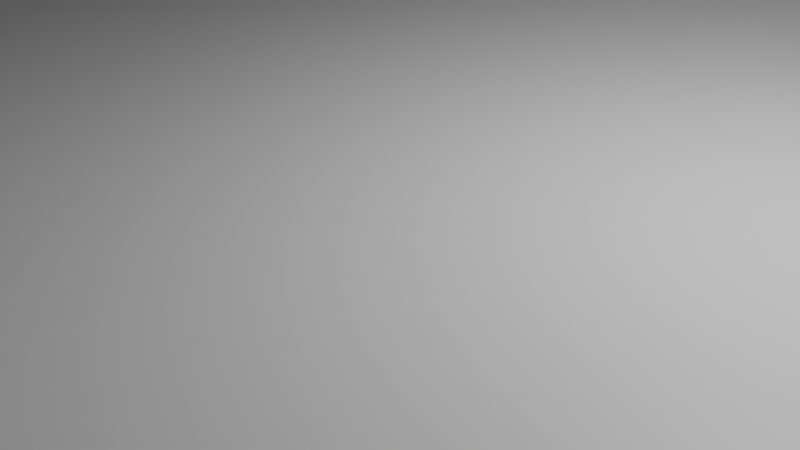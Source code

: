 # Source: 2.blend  (saved by Blender 5.2.44; exported with 4.5.12 LTS)
import bpy
from mathutils import Matrix  # noqa: F401  (used for matrix-valued properties, if any)

bpy.ops.wm.read_factory_settings(use_empty=True)
scene = bpy.context.scene
scene.name = 'Scene'

# ---- collections
col_collection = bpy.data.collections.new('Collection'); scene.collection.children.link(col_collection)

# ---- materials (node trees are filled in below, after node groups)
mat_material_001 = bpy.data.materials.new('Material.001')
mat_material_001.alpha_threshold = 0.0
mat_material_001.use_backface_culling_lightprobe_volume = False
mat_material_001.roughness = 0.5
mat_material_001.line_color = (0.0, 0.0, 0.0, 1.0)

# ---- material node trees
mat_material_001.use_nodes = True; mat_material_001.node_tree.nodes.clear()
_N = mat_material_001.node_tree.nodes; _L = mat_material_001.node_tree.links
n0 = _N.new('ShaderNodeOutputMaterial'); n0.name = 'Material Output'; n0.location = (200, 100)
n1 = _N.new('ShaderNodeBsdfPrincipled'); n1.name = 'Principled BSDF'; n1.location = (-200, 100)
n1.inputs[10].default_value = 0.005
_L.new(n1.outputs[0], n0.inputs[0])
n0.is_active_output = True

# ---- world
world_world = bpy.data.worlds.new('World'); scene.world = world_world
world_world.use_nodes = True; world_world.node_tree.nodes.clear()
_N = world_world.node_tree.nodes; _L = world_world.node_tree.links
n0 = _N.new('ShaderNodeOutputWorld'); n0.name = 'World Output'; n0.location = (200, 100)
n1 = _N.new('ShaderNodeBackground'); n1.name = 'Background'; n1.location = (-200, 100)
n1.inputs[0].default_value = (0.05088, 0.05088, 0.05088, 1.0)
_L.new(n1.outputs[0], n0.inputs[0])
n0.is_active_output = True
world_world.color = (0.05088, 0.05088, 0.05088)
world_world.sun_shadow_jitter_overblur = 0.0

# ---- cameras
cam_camera = bpy.data.cameras.new('Camera')
cam_camera.clip_end = 100.0
cam_camera.ortho_scale = 7.314

# ---- lights
light_light = bpy.data.lights.new('Light', 'POINT')
light_light.energy = 1000.0
light_light.shadow_soft_size = 0.1

# ---- meshes
me_002 = bpy.data.meshes.new('Куб.002')
me_002.from_pydata([(-1.0, -1.0, -1.0), (-1.0, -1.0, 1.0), (-1.0, 1.0, -1.0), (-1.0, 1.0, 1.0), (1.0, -1.0, -1.0), (1.0, -1.0, 1.0), (1.0, 1.0, -1.0), (1.0, 1.0, 1.0)], [], [(0, 1, 3, 2), (2, 3, 7, 6), (6, 7, 5, 4), (4, 5, 1, 0), (2, 6, 4, 0), (7, 3, 1, 5)])
_uv = me_002.uv_layers.new(name='UVКарта')
_uv.uv.foreach_set('vector', [0.375, 0.0, 0.625, 0.0, 0.625, 0.25, 0.375, 0.25, 0.375, 0.25, 0.625, 0.25, 0.625, 0.5, 0.375, 0.5, 0.375, 0.5, 0.625, 0.5, 0.625, 0.75, 0.375, 0.75, 0.375, 0.75, 0.625, 0.75, 0.625, 1.0, 0.375, 1.0, 0.125, 0.5, 0.375, 0.5, 0.375, 0.75, 0.125, 0.75, 0.625, 0.5, 0.875, 0.5, 0.875, 0.75, 0.625, 0.75])
me_002.update()
me_006 = bpy.data.meshes.new('Куб.006')
me_006.from_pydata([(-1.0, -1.0, -1.0), (-1.0, -1.0, 5.0), (-1.0, 1.0, -1.0), (-1.0, 1.0, 5.0), (1.0, -1.0, -1.0), (1.0, -1.0, 1.0), (1.0, 1.0, -1.0), (1.0, 1.0, 1.0), (0.0, 1.0, -1.0), (0.0, 1.0, 1.0), (0.0, -1.0, -1.0), (0.0, -1.0, 1.0)], [], [(0, 1, 3, 2), (8, 9, 7, 6), (6, 7, 5, 4), (10, 11, 1, 0), (8, 6, 4, 10), (9, 3, 1, 11), (7, 9, 11, 5), (2, 8, 10, 0), (4, 5, 11, 10), (2, 3, 9, 8)])
_uv = me_006.uv_layers.new(name='UVКарта')
_uv.uv.foreach_set('vector', [0.375, 0.0, 0.625, 0.0, 0.625, 0.25, 0.375, 0.25, 0.375, 0.375, 0.625, 0.375, 0.625, 0.5, 0.375, 0.5, 0.375, 0.5, 0.625, 0.5, 0.625, 0.75, 0.375, 0.75, 0.375, 0.875, 0.625, 0.875, 0.625, 1.0, 0.375, 1.0, 0.25, 0.5, 0.375, 0.5, 0.375, 0.75, 0.25, 0.75, 0.75, 0.5, 0.875, 0.5, 0.875, 0.75, 0.75, 0.75, 0.625, 0.5, 0.75, 0.5, 0.75, 0.75, 0.625, 0.75, 0.125, 0.5, 0.25, 0.5, 0.25, 0.75, 0.125, 0.75, 0.375, 0.75, 0.625, 0.75, 0.625, 0.875, 0.375, 0.875, 0.375, 0.25, 0.625, 0.25, 0.625, 0.375, 0.375, 0.375])
me_006.update()
me_008 = bpy.data.meshes.new('Куб.008')
me_008.from_pydata([(-1.0, -1.0, -1.0), (-1.0, -1.0, 1.0), (-1.0, 1.0, -1.0), (-1.0, 1.0, 1.0), (1.0, -1.0, -1.0), (1.0, -1.0, 1.0), (1.0, 1.0, -1.0), (1.0, 1.0, 1.0)], [], [(0, 1, 3, 2), (2, 3, 7, 6), (6, 7, 5, 4), (4, 5, 1, 0), (2, 6, 4, 0), (7, 3, 1, 5)])
_uv = me_008.uv_layers.new(name='UVКарта')
_uv.uv.foreach_set('vector', [0.375, 0.0, 0.625, 0.0, 0.625, 0.25, 0.375, 0.25, 0.375, 0.25, 0.625, 0.25, 0.625, 0.5, 0.375, 0.5, 0.375, 0.5, 0.625, 0.5, 0.625, 0.75, 0.375, 0.75, 0.375, 0.75, 0.625, 0.75, 0.625, 1.0, 0.375, 1.0, 0.125, 0.5, 0.375, 0.5, 0.375, 0.75, 0.125, 0.75, 0.625, 0.5, 0.875, 0.5, 0.875, 0.75, 0.625, 0.75])
me_008.update()
me_009 = bpy.data.meshes.new('Куб.009')
me_009.from_pydata([(-1.0, -1.0, -1.0), (-1.0, -1.0, 5.0), (-1.0, 1.0, -1.0), (-1.0, 1.0, 5.0), (1.0, -1.0, -1.0), (1.0, -1.0, 1.0), (1.0, 1.0, -1.0), (1.0, 1.0, 1.0), (0.0, 1.0, -1.0), (0.0, 1.0, 1.0), (0.0, -1.0, -1.0), (0.0, -1.0, 1.0)], [], [(0, 1, 3, 2), (8, 9, 7, 6), (6, 7, 5, 4), (10, 11, 1, 0), (8, 6, 4, 10), (9, 3, 1, 11), (7, 9, 11, 5), (2, 8, 10, 0), (4, 5, 11, 10), (2, 3, 9, 8)])
_uv = me_009.uv_layers.new(name='UVКарта')
_uv.uv.foreach_set('vector', [0.375, 0.0, 0.625, 0.0, 0.625, 0.25, 0.375, 0.25, 0.375, 0.375, 0.625, 0.375, 0.625, 0.5, 0.375, 0.5, 0.375, 0.5, 0.625, 0.5, 0.625, 0.75, 0.375, 0.75, 0.375, 0.875, 0.625, 0.875, 0.625, 1.0, 0.375, 1.0, 0.25, 0.5, 0.375, 0.5, 0.375, 0.75, 0.25, 0.75, 0.75, 0.5, 0.875, 0.5, 0.875, 0.75, 0.75, 0.75, 0.625, 0.5, 0.75, 0.5, 0.75, 0.75, 0.625, 0.75, 0.125, 0.5, 0.25, 0.5, 0.25, 0.75, 0.125, 0.75, 0.375, 0.75, 0.625, 0.75, 0.625, 0.875, 0.375, 0.875, 0.375, 0.25, 0.625, 0.25, 0.625, 0.375, 0.375, 0.375])
me_009.update()
me_011 = bpy.data.meshes.new('Куб.011')
me_011.from_pydata([(-1.0, -1.0, -1.0), (-1.0, -1.0, 8.6), (-1.0, 1.0, -1.0), (-1.0, 1.0, 8.6), (1.0, -1.0, -1.0), (1.0, -1.0, 8.6), (1.0, 1.0, -1.0), (1.0, 1.0, 8.6)], [], [(0, 1, 3, 2), (2, 3, 7, 6), (6, 7, 5, 4), (4, 5, 1, 0), (2, 6, 4, 0), (7, 3, 1, 5)])
_uv = me_011.uv_layers.new(name='UVКарта')
_uv.uv.foreach_set('vector', [0.375, 0.0, 0.625, 0.0, 0.625, 0.25, 0.375, 0.25, 0.375, 0.25, 0.625, 0.25, 0.625, 0.5, 0.375, 0.5, 0.375, 0.5, 0.625, 0.5, 0.625, 0.75, 0.375, 0.75, 0.375, 0.75, 0.625, 0.75, 0.625, 1.0, 0.375, 1.0, 0.125, 0.5, 0.375, 0.5, 0.375, 0.75, 0.125, 0.75, 0.625, 0.5, 0.875, 0.5, 0.875, 0.75, 0.625, 0.75])
me_011.update()
me_012 = bpy.data.meshes.new('Куб.012')
me_012.from_pydata([(-1.0, -1.0, -1.0), (-1.0, -1.0, 8.6), (-1.0, 1.0, -1.0), (-1.0, 1.0, 8.6), (1.0, -1.0, -1.0), (1.0, -1.0, 8.6), (1.0, 1.0, -1.0), (1.0, 1.0, 8.6)], [], [(0, 1, 3, 2), (2, 3, 7, 6), (6, 7, 5, 4), (4, 5, 1, 0), (2, 6, 4, 0), (7, 3, 1, 5)])
_uv = me_012.uv_layers.new(name='UVКарта')
_uv.uv.foreach_set('vector', [0.375, 0.0, 0.625, 0.0, 0.625, 0.25, 0.375, 0.25, 0.375, 0.25, 0.625, 0.25, 0.625, 0.5, 0.375, 0.5, 0.375, 0.5, 0.625, 0.5, 0.625, 0.75, 0.375, 0.75, 0.375, 0.75, 0.625, 0.75, 0.625, 1.0, 0.375, 1.0, 0.125, 0.5, 0.375, 0.5, 0.375, 0.75, 0.125, 0.75, 0.625, 0.5, 0.875, 0.5, 0.875, 0.75, 0.625, 0.75])
me_012.update()
me_cube_001 = bpy.data.meshes.new('Cube.001')
me_cube_001.from_pydata([(34.02, 6.989, 0.9872), (34.02, 6.989, -0.05465), (34.02, -6.989, 0.9872), (34.02, -6.989, -0.05465), (-30.0, 13.13, 1.0), (-34.0, 13.13, 1.0), (-30.0, -13.13, 1.0), (-34.0, -13.13, 1.0), (21.04, 13.13, -1.0), (21.04, -13.13, 1.0), (21.04, -13.13, -1.0), (21.04, 13.13, 1.0), (-4.481, 13.13, -3.0), (-4.481, -13.13, 1.0), (-4.481, -13.13, -3.0), (-4.481, 13.13, 1.0)], [], [(15, 4, 6, 13), (14, 13, 6, 7), (7, 6, 4, 5), (8, 1, 3, 10), (1, 0, 2, 3), (8, 11, 0, 1), (12, 15, 11, 8), (12, 8, 10, 14), (3, 2, 9, 10), (0, 11, 9, 2), (5, 12, 14, 7), (5, 4, 15, 12), (10, 9, 13, 14), (11, 15, 13, 9)])
_uv = me_cube_001.uv_layers.new(name='UVMap')
_uv.uv.foreach_set('vector', [0.7687, 0.5, 0.875, 0.5, 0.875, 0.75, 0.7687, 0.75, 0.375, 0.8937, 0.625, 0.8937, 0.625, 1.0, 0.375, 1.0, 0.375, 0.0, 0.625, 0.0, 0.625, 0.25, 0.375, 0.25, 0.3377, 0.5, 0.375, 0.5, 0.375, 0.75, 0.3377, 0.75, 0.375, 0.5, 0.625, 0.5, 0.625, 0.75, 0.375, 0.75, 0.375, 0.4627, 0.625, 0.4627, 0.625, 0.5, 0.375, 0.5, 0.375, 0.3563, 0.625, 0.3563, 0.625, 0.4627, 0.375, 0.4627, 0.2313, 0.5, 0.3377, 0.5, 0.3377, 0.75, 0.2313, 0.75, 0.375, 0.75, 0.625, 0.75, 0.625, 0.7873, 0.375, 0.7873, 0.625, 0.5, 0.6623, 0.5, 0.6623, 0.75, 0.625, 0.75, 0.125, 0.5, 0.2313, 0.5, 0.2313, 0.75, 0.125, 0.75, 0.375, 0.25, 0.625, 0.25, 0.625, 0.3563, 0.375, 0.3563, 0.375, 0.7873, 0.625, 0.7873, 0.625, 0.8937, 0.375, 0.8937, 0.6623, 0.5, 0.7687, 0.5, 0.7687, 0.75, 0.6623, 0.75])
me_cube_001.materials.append(mat_material_001)
me_cube_001.use_mirror_vertex_groups = False
me_cube_001.update()
me_013 = bpy.data.meshes.new('Куб.013')
me_013.from_pydata([(-1.0, -1.0, -1.0), (-1.0, -1.0, 8.6), (-1.0, 1.0, -1.0), (-1.0, 1.0, 8.6), (1.0, -1.0, -1.0), (1.0, -1.0, 8.6), (1.0, 1.0, -1.0), (1.0, 1.0, 8.6)], [], [(0, 1, 3, 2), (2, 3, 7, 6), (6, 7, 5, 4), (4, 5, 1, 0), (2, 6, 4, 0), (7, 3, 1, 5)])
_uv = me_013.uv_layers.new(name='UVКарта')
_uv.uv.foreach_set('vector', [0.375, 0.0, 0.625, 0.0, 0.625, 0.25, 0.375, 0.25, 0.375, 0.25, 0.625, 0.25, 0.625, 0.5, 0.375, 0.5, 0.375, 0.5, 0.625, 0.5, 0.625, 0.75, 0.375, 0.75, 0.375, 0.75, 0.625, 0.75, 0.625, 1.0, 0.375, 1.0, 0.125, 0.5, 0.375, 0.5, 0.375, 0.75, 0.125, 0.75, 0.625, 0.5, 0.875, 0.5, 0.875, 0.75, 0.625, 0.75])
me_013.update()
me_015 = bpy.data.meshes.new('Куб.015')
me_015.from_pydata([(-1.0, -1.0, -1.0), (-1.0, -1.0, 1.0), (-1.0, 1.0, 1.0), (-1.0, 1.0, 1.0), (1.0, -1.0, -1.0), (1.0, -1.0, 1.0), (1.0, 1.0, 1.0), (1.0, 1.0, 1.0)], [], [(0, 1, 3, 2), (2, 3, 7, 6), (6, 7, 5, 4), (4, 5, 1, 0), (2, 6, 4, 0), (7, 3, 1, 5)])
_uv = me_015.uv_layers.new(name='UVКарта')
_uv.uv.foreach_set('vector', [0.375, 0.0, 0.625, 0.0, 0.625, 0.25, 0.375, 0.25, 0.375, 0.25, 0.625, 0.25, 0.625, 0.5, 0.375, 0.5, 0.375, 0.5, 0.625, 0.5, 0.625, 0.75, 0.375, 0.75, 0.375, 0.75, 0.625, 0.75, 0.625, 1.0, 0.375, 1.0, 0.125, 0.5, 0.375, 0.5, 0.375, 0.75, 0.125, 0.75, 0.625, 0.5, 0.875, 0.5, 0.875, 0.75, 0.625, 0.75])
me_015.update()
me_020 = bpy.data.meshes.new('Куб.020')
me_020.from_pydata([(-1.0, -1.0, -1.0), (-1.0, -1.0, 1.0), (-1.0, 1.0, 1.0), (-1.0, 1.0, 1.0), (1.0, -1.0, -1.0), (1.0, -1.0, 1.0), (1.0, 1.0, 1.0), (1.0, 1.0, 1.0)], [], [(0, 1, 3, 2), (2, 3, 7, 6), (6, 7, 5, 4), (4, 5, 1, 0), (2, 6, 4, 0), (7, 3, 1, 5)])
_uv = me_020.uv_layers.new(name='UVКарта')
_uv.uv.foreach_set('vector', [0.375, 0.0, 0.625, 0.0, 0.625, 0.25, 0.375, 0.25, 0.375, 0.25, 0.625, 0.25, 0.625, 0.5, 0.375, 0.5, 0.375, 0.5, 0.625, 0.5, 0.625, 0.75, 0.375, 0.75, 0.375, 0.75, 0.625, 0.75, 0.625, 1.0, 0.375, 1.0, 0.125, 0.5, 0.375, 0.5, 0.375, 0.75, 0.125, 0.75, 0.625, 0.5, 0.875, 0.5, 0.875, 0.75, 0.625, 0.75])
me_020.update()
me_021 = bpy.data.meshes.new('Куб.021')
me_021.from_pydata([(-1.0, -1.0, -1.0), (-1.0, -1.0, 1.0), (-1.0, 1.0, 1.0), (-1.0, 1.0, 1.0), (1.0, -1.0, -1.0), (1.0, -1.0, 1.0), (1.0, 1.0, 1.0), (1.0, 1.0, 1.0)], [], [(0, 1, 3, 2), (2, 3, 7, 6), (6, 7, 5, 4), (4, 5, 1, 0), (2, 6, 4, 0), (7, 3, 1, 5)])
_uv = me_021.uv_layers.new(name='UVКарта')
_uv.uv.foreach_set('vector', [0.375, 0.0, 0.625, 0.0, 0.625, 0.25, 0.375, 0.25, 0.375, 0.25, 0.625, 0.25, 0.625, 0.5, 0.375, 0.5, 0.375, 0.5, 0.625, 0.5, 0.625, 0.75, 0.375, 0.75, 0.375, 0.75, 0.625, 0.75, 0.625, 1.0, 0.375, 1.0, 0.125, 0.5, 0.375, 0.5, 0.375, 0.75, 0.125, 0.75, 0.625, 0.5, 0.875, 0.5, 0.875, 0.75, 0.625, 0.75])
_ca = me_021.color_attributes.new('Color', 'FLOAT_COLOR', 'POINT')
_ca.data.foreach_set('color', [1.0, 1.0, 1.0, 1.0, 1.0, 1.0, 1.0, 1.0, 1.0, 1.0, 1.0, 1.0, 1.0, 1.0, 1.0, 1.0, 1.0, 1.0, 1.0, 1.0, 1.0, 1.0, 1.0, 1.0, 1.0, 1.0, 1.0, 1.0, 1.0, 1.0, 1.0, 1.0])
me_021.update()
me_022 = bpy.data.meshes.new('Куб.022')
me_022.from_pydata([(-1.0, -1.0, -1.0), (-1.0, -1.0, 1.0), (-1.0, 1.0, 1.0), (-1.0, 1.0, 1.0), (1.0, -1.0, -1.0), (1.0, -1.0, 1.0), (1.0, 1.0, 1.0), (1.0, 1.0, 1.0)], [], [(0, 1, 3, 2), (2, 3, 7, 6), (6, 7, 5, 4), (4, 5, 1, 0), (2, 6, 4, 0), (7, 3, 1, 5)])
_uv = me_022.uv_layers.new(name='UVКарта')
_uv.uv.foreach_set('vector', [0.375, 0.0, 0.625, 0.0, 0.625, 0.25, 0.375, 0.25, 0.375, 0.25, 0.625, 0.25, 0.625, 0.5, 0.375, 0.5, 0.375, 0.5, 0.625, 0.5, 0.625, 0.75, 0.375, 0.75, 0.375, 0.75, 0.625, 0.75, 0.625, 1.0, 0.375, 1.0, 0.125, 0.5, 0.375, 0.5, 0.375, 0.75, 0.125, 0.75, 0.625, 0.5, 0.875, 0.5, 0.875, 0.75, 0.625, 0.75])
me_022.update()
me_023 = bpy.data.meshes.new('Куб.023')
me_023.from_pydata([(-1.0, -1.0, -1.0), (-1.0, -1.0, 1.0), (-1.0, 1.0, 1.0), (-1.0, 1.0, 1.0), (1.0, -1.0, -1.0), (1.0, -1.0, 1.0), (1.0, 1.0, 1.0), (1.0, 1.0, 1.0)], [], [(0, 1, 3, 2), (2, 3, 7, 6), (6, 7, 5, 4), (4, 5, 1, 0), (2, 6, 4, 0), (7, 3, 1, 5)])
_uv = me_023.uv_layers.new(name='UVКарта')
_uv.uv.foreach_set('vector', [0.375, 0.0, 0.625, 0.0, 0.625, 0.25, 0.375, 0.25, 0.375, 0.25, 0.625, 0.25, 0.625, 0.5, 0.375, 0.5, 0.375, 0.5, 0.625, 0.5, 0.625, 0.75, 0.375, 0.75, 0.375, 0.75, 0.625, 0.75, 0.625, 1.0, 0.375, 1.0, 0.125, 0.5, 0.375, 0.5, 0.375, 0.75, 0.125, 0.75, 0.625, 0.5, 0.875, 0.5, 0.875, 0.75, 0.625, 0.75])
me_023.update()
me_024 = bpy.data.meshes.new('Куб.024')
me_024.from_pydata([(-1.0, -1.0, -1.0), (-1.0, -1.0, 1.0), (-1.0, 1.0, 1.0), (-1.0, 1.0, 1.0), (1.0, -1.0, -1.0), (1.0, -1.0, 1.0), (1.0, 1.0, 1.0), (1.0, 1.0, 1.0)], [], [(0, 1, 3, 2), (2, 3, 7, 6), (6, 7, 5, 4), (4, 5, 1, 0), (2, 6, 4, 0), (7, 3, 1, 5)])
_uv = me_024.uv_layers.new(name='UVКарта')
_uv.uv.foreach_set('vector', [0.375, 0.0, 0.625, 0.0, 0.625, 0.25, 0.375, 0.25, 0.375, 0.25, 0.625, 0.25, 0.625, 0.5, 0.375, 0.5, 0.375, 0.5, 0.625, 0.5, 0.625, 0.75, 0.375, 0.75, 0.375, 0.75, 0.625, 0.75, 0.625, 1.0, 0.375, 1.0, 0.125, 0.5, 0.375, 0.5, 0.375, 0.75, 0.125, 0.75, 0.625, 0.5, 0.875, 0.5, 0.875, 0.75, 0.625, 0.75])
me_024.update()
me_025 = bpy.data.meshes.new('Куб.025')
me_025.from_pydata([(-1.0, -1.0, -1.0), (-1.0, -1.0, 1.0), (-1.0, 1.0, 1.0), (-1.0, 1.0, 1.0), (1.0, -1.0, -1.0), (1.0, -1.0, 1.0), (1.0, 1.0, 1.0), (1.0, 1.0, 1.0)], [], [(0, 1, 3, 2), (2, 3, 7, 6), (6, 7, 5, 4), (4, 5, 1, 0), (2, 6, 4, 0), (7, 3, 1, 5)])
_uv = me_025.uv_layers.new(name='UVКарта')
_uv.uv.foreach_set('vector', [0.375, 0.0, 0.625, 0.0, 0.625, 0.25, 0.375, 0.25, 0.375, 0.25, 0.625, 0.25, 0.625, 0.5, 0.375, 0.5, 0.375, 0.5, 0.625, 0.5, 0.625, 0.75, 0.375, 0.75, 0.375, 0.75, 0.625, 0.75, 0.625, 1.0, 0.375, 1.0, 0.125, 0.5, 0.375, 0.5, 0.375, 0.75, 0.125, 0.75, 0.625, 0.5, 0.875, 0.5, 0.875, 0.75, 0.625, 0.75])
me_025.update()
me_026 = bpy.data.meshes.new('Куб.026')
me_026.from_pydata([(-1.0, -1.0, -1.0), (-1.0, -1.0, 1.0), (-1.0, 1.0, 1.0), (-1.0, 1.0, 1.0), (1.0, -1.0, -1.0), (1.0, -1.0, 1.0), (1.0, 1.0, 1.0), (1.0, 1.0, 1.0)], [], [(0, 1, 3, 2), (2, 3, 7, 6), (6, 7, 5, 4), (4, 5, 1, 0), (2, 6, 4, 0), (7, 3, 1, 5)])
_uv = me_026.uv_layers.new(name='UVКарта')
_uv.uv.foreach_set('vector', [0.375, 0.0, 0.625, 0.0, 0.625, 0.25, 0.375, 0.25, 0.375, 0.25, 0.625, 0.25, 0.625, 0.5, 0.375, 0.5, 0.375, 0.5, 0.625, 0.5, 0.625, 0.75, 0.375, 0.75, 0.375, 0.75, 0.625, 0.75, 0.625, 1.0, 0.375, 1.0, 0.125, 0.5, 0.375, 0.5, 0.375, 0.75, 0.125, 0.75, 0.625, 0.5, 0.875, 0.5, 0.875, 0.75, 0.625, 0.75])
me_026.update()
me_027 = bpy.data.meshes.new('Куб.027')
me_027.from_pydata([(-1.0, -1.0, -1.0), (-1.0, -1.0, 1.0), (-1.0, 1.0, 1.0), (-1.0, 1.0, 1.0), (1.0, -1.0, -1.0), (1.0, -1.0, 1.0), (1.0, 1.0, 1.0), (1.0, 1.0, 1.0)], [], [(0, 1, 3, 2), (2, 3, 7, 6), (6, 7, 5, 4), (4, 5, 1, 0), (2, 6, 4, 0), (7, 3, 1, 5)])
_uv = me_027.uv_layers.new(name='UVКарта')
_uv.uv.foreach_set('vector', [0.375, 0.0, 0.625, 0.0, 0.625, 0.25, 0.375, 0.25, 0.375, 0.25, 0.625, 0.25, 0.625, 0.5, 0.375, 0.5, 0.375, 0.5, 0.625, 0.5, 0.625, 0.75, 0.375, 0.75, 0.375, 0.75, 0.625, 0.75, 0.625, 1.0, 0.375, 1.0, 0.125, 0.5, 0.375, 0.5, 0.375, 0.75, 0.125, 0.75, 0.625, 0.5, 0.875, 0.5, 0.875, 0.75, 0.625, 0.75])
me_027.update()
me_028 = bpy.data.meshes.new('Куб.028')
me_028.from_pydata([(-1.0, -1.0, -1.0), (-1.0, -1.0, 1.0), (-1.0, 1.0, 1.0), (-1.0, 1.0, 1.0), (1.0, -1.0, -1.0), (1.0, -1.0, 1.0), (1.0, 1.0, 1.0), (1.0, 1.0, 1.0)], [], [(0, 1, 3, 2), (2, 3, 7, 6), (6, 7, 5, 4), (4, 5, 1, 0), (2, 6, 4, 0), (7, 3, 1, 5)])
_uv = me_028.uv_layers.new(name='UVКарта')
_uv.uv.foreach_set('vector', [0.375, 0.0, 0.625, 0.0, 0.625, 0.25, 0.375, 0.25, 0.375, 0.25, 0.625, 0.25, 0.625, 0.5, 0.375, 0.5, 0.375, 0.5, 0.625, 0.5, 0.625, 0.75, 0.375, 0.75, 0.375, 0.75, 0.625, 0.75, 0.625, 1.0, 0.375, 1.0, 0.125, 0.5, 0.375, 0.5, 0.375, 0.75, 0.125, 0.75, 0.625, 0.5, 0.875, 0.5, 0.875, 0.75, 0.625, 0.75])
me_028.update()
me_029 = bpy.data.meshes.new('Куб.029')
me_029.from_pydata([(-1.0, -1.0, -1.0), (-1.0, -1.0, 1.0), (-1.0, 1.0, 1.0), (-1.0, 1.0, 1.0), (1.0, -1.0, -1.0), (1.0, -1.0, 1.0), (1.0, 1.0, 1.0), (1.0, 1.0, 1.0)], [], [(0, 1, 3, 2), (2, 3, 7, 6), (6, 7, 5, 4), (4, 5, 1, 0), (2, 6, 4, 0), (7, 3, 1, 5)])
_uv = me_029.uv_layers.new(name='UVКарта')
_uv.uv.foreach_set('vector', [0.375, 0.0, 0.625, 0.0, 0.625, 0.25, 0.375, 0.25, 0.375, 0.25, 0.625, 0.25, 0.625, 0.5, 0.375, 0.5, 0.375, 0.5, 0.625, 0.5, 0.625, 0.75, 0.375, 0.75, 0.375, 0.75, 0.625, 0.75, 0.625, 1.0, 0.375, 1.0, 0.125, 0.5, 0.375, 0.5, 0.375, 0.75, 0.125, 0.75, 0.625, 0.5, 0.875, 0.5, 0.875, 0.75, 0.625, 0.75])
me_029.update()
me_030 = bpy.data.meshes.new('Куб.030')
me_030.from_pydata([(-1.0, -1.0, -1.0), (-1.0, -1.0, 1.0), (-1.0, 1.0, 1.0), (-1.0, 1.0, 1.0), (1.0, -1.0, -1.0), (1.0, -1.0, 1.0), (1.0, 1.0, 1.0), (1.0, 1.0, 1.0)], [], [(0, 1, 3, 2), (2, 3, 7, 6), (6, 7, 5, 4), (4, 5, 1, 0), (2, 6, 4, 0), (7, 3, 1, 5)])
_uv = me_030.uv_layers.new(name='UVКарта')
_uv.uv.foreach_set('vector', [0.375, 0.0, 0.625, 0.0, 0.625, 0.25, 0.375, 0.25, 0.375, 0.25, 0.625, 0.25, 0.625, 0.5, 0.375, 0.5, 0.375, 0.5, 0.625, 0.5, 0.625, 0.75, 0.375, 0.75, 0.375, 0.75, 0.625, 0.75, 0.625, 1.0, 0.375, 1.0, 0.125, 0.5, 0.375, 0.5, 0.375, 0.75, 0.125, 0.75, 0.625, 0.5, 0.875, 0.5, 0.875, 0.75, 0.625, 0.75])
me_030.update()
me_031 = bpy.data.meshes.new('Куб.031')
me_031.from_pydata([(-1.0, -1.0, -1.0), (-1.0, -1.0, 1.0), (-1.0, 1.0, -1.0), (-1.0, 1.0, 1.0), (1.0, -1.0, -1.0), (1.0, -1.0, 1.0), (1.0, 1.0, -1.0), (1.0, 1.0, 1.0)], [], [(0, 1, 3, 2), (2, 3, 7, 6), (6, 7, 5, 4), (4, 5, 1, 0), (2, 6, 4, 0), (7, 3, 1, 5)])
_uv = me_031.uv_layers.new(name='UVКарта')
_uv.uv.foreach_set('vector', [0.375, 0.0, 0.625, 0.0, 0.625, 0.25, 0.375, 0.25, 0.375, 0.25, 0.625, 0.25, 0.625, 0.5, 0.375, 0.5, 0.375, 0.5, 0.625, 0.5, 0.625, 0.75, 0.375, 0.75, 0.375, 0.75, 0.625, 0.75, 0.625, 1.0, 0.375, 1.0, 0.125, 0.5, 0.375, 0.5, 0.375, 0.75, 0.125, 0.75, 0.625, 0.5, 0.875, 0.5, 0.875, 0.75, 0.625, 0.75])
me_031.update()

# ---- objects
ob_light = bpy.data.objects.new('Light', light_light)
ob_camera = bpy.data.objects.new('Camera', cam_camera)
ob_001 = bpy.data.objects.new('Куб.001', me_002)
ob_003 = bpy.data.objects.new('Куб.003', me_006)
ob_002 = bpy.data.objects.new('Куб.002', me_008)
ob_005 = bpy.data.objects.new('Куб.005', me_009)
ob_x = bpy.data.objects.new('Куб', me_011)
ob_004 = bpy.data.objects.new('Куб.004', me_012)
ob_cube_001 = bpy.data.objects.new('Cube.001', me_cube_001)
ob_006 = bpy.data.objects.new('Куб.006', me_013)
ob_007 = bpy.data.objects.new('Куб.007', me_015)
ob_008 = bpy.data.objects.new('Куб.008', me_020)
ob_009 = bpy.data.objects.new('Куб.009', me_021)
ob_010 = bpy.data.objects.new('Куб.010', me_022)
ob_011 = bpy.data.objects.new('Куб.011', me_023)
ob_012 = bpy.data.objects.new('Куб.012', me_024)
ob_013 = bpy.data.objects.new('Куб.013', me_025)
ob_014 = bpy.data.objects.new('Куб.014', me_026)
ob_015 = bpy.data.objects.new('Куб.015', me_027)
ob_016 = bpy.data.objects.new('Куб.016', me_028)
ob_017 = bpy.data.objects.new('Куб.017', me_029)
ob_018 = bpy.data.objects.new('Куб.018', me_030)
ob_019 = bpy.data.objects.new('Куб.019', me_031)

# ---- transforms, parenting, visibility, modifiers, constraints
ob_light.location = (4.076, 1.005, 5.904)
ob_light.rotation_euler = (0.6503, 0.05522, 1.866)
ob_light.lock_rotations_4d = False
ob_light.empty_display_type = 'ARROWS'
ob_light.color = (0.0, 0.0, 0.0, 0.0)
ob_light.lineart.crease_threshold = 0.0
ob_camera.location = (7.359, -6.926, 4.958)
ob_camera.rotation_euler = (1.109, 0.0, 0.8149)
ob_camera.lock_rotations_4d = False
ob_camera.empty_display_type = 'ARROWS'
ob_camera.color = (0.0, 0.0, 0.0, 0.0)
ob_camera.display_type = 'WIRE'
ob_camera.lineart.crease_threshold = 0.0
ob_001.location = (30.94, 0.0, 2.8)
ob_001.scale = (1.0, 1.0, 1.8)
ob_003.location = (27.44, 9.685, 2.6)
ob_003.rotation_euler = (0.0, -0.0, -0.4447)
ob_003.scale = (7.084, 0.4003, 1.6)
_m = ob_003.modifiers.new('Логический', 'BOOLEAN')
_m.object = ob_002
_m = ob_003.modifiers.new('Логический.001', 'BOOLEAN')
_m.object = ob_x
ob_002.location = (33.6, 0.0, 2.6)
ob_002.scale = (0.4, 7.0, 1.6)
ob_005.location = (27.44, -9.685, 2.6)
ob_005.rotation_euler = (0.0, -0.0, 0.4447)
ob_005.scale = (7.084, 0.4003, 1.6)
_m = ob_005.modifiers.new('Логический', 'BOOLEAN')
_m.object = ob_004
_m = ob_005.modifiers.new('Логический.001', 'BOOLEAN')
_m.object = ob_002
ob_x.location = (-4.46, 12.73, 2.0)
ob_x.scale = (25.5, 0.4, 1.0)
_m = ob_x.modifiers.new('Логический', 'BOOLEAN')
_m.object = ob_006
ob_004.location = (-4.46, -12.73, 2.0)
ob_004.scale = (25.5, 0.4, 1.0)
_m = ob_004.modifiers.new('Логический', 'BOOLEAN')
ob_cube_001.location = (0.0, 0.0, 0.0)
ob_cube_001.scale = (1.0, 1.0, 1.0)
ob_cube_001.lock_rotations_4d = False
ob_cube_001.empty_display_type = 'ARROWS'
ob_cube_001.lineart.crease_threshold = 0.0
ob_006.location = (-29.6, 0.0, 2.0)
ob_006.rotation_euler = (0.0, 0.0, 1.571)
ob_006.scale = (13.13, 0.4, 1.0)
_m = ob_006.modifiers.new('Логический', 'BOOLEAN')
_m.object = ob_004
ob_007.location = (18.0, -11.3, 9.6)
ob_007.scale = (2.0, 1.0, 1.0)
ob_008.location = (10.0, -11.3, 9.6)
ob_008.scale = (2.0, 1.0, 1.0)
ob_009.location = (2.0, -11.3, 9.6)
ob_009.scale = (2.0, 1.0, 1.0)
ob_010.location = (-6.0, -11.3, 9.6)
ob_010.scale = (2.0, 1.0, 1.0)
ob_011.location = (-14.0, -11.3, 9.6)
ob_011.scale = (2.0, 1.0, 1.0)
ob_012.location = (-22.0, -11.3, 9.6)
ob_012.scale = (2.0, 1.0, 1.0)
ob_013.location = (-22.0, 11.34, 9.6)
ob_013.rotation_euler = (0.0, 0.0, 3.142)
ob_013.scale = (2.0, 1.0, 1.0)
ob_014.location = (-14.0, 11.34, 9.6)
ob_014.rotation_euler = (0.0, 0.0, 3.142)
ob_014.scale = (2.0, 1.0, 1.0)
ob_015.location = (-6.0, 11.34, 9.6)
ob_015.rotation_euler = (0.0, 0.0, 3.142)
ob_015.scale = (2.0, 1.0, 1.0)
ob_016.location = (2.0, 11.34, 9.6)
ob_016.rotation_euler = (0.0, 0.0, 3.142)
ob_016.scale = (2.0, 1.0, 1.0)
ob_017.location = (10.0, 11.34, 9.6)
ob_017.rotation_euler = (0.0, 0.0, 3.142)
ob_017.scale = (2.0, 1.0, 1.0)
ob_018.location = (18.0, 11.34, 9.6)
ob_018.rotation_euler = (0.0, 0.0, 3.142)
ob_018.scale = (2.0, 1.0, 1.0)
ob_019.location = (26.71, 0.0, 7.203)
ob_019.rotation_euler = (0.0, -1.149, 0.0)
ob_019.scale = (0.4, 6.988, 7.853)

# ---- collection membership
col_collection.objects.link(ob_light)
col_collection.objects.link(ob_camera)
col_collection.objects.link(ob_001)
col_collection.objects.link(ob_003)
col_collection.objects.link(ob_002)
col_collection.objects.link(ob_005)
col_collection.objects.link(ob_x)
col_collection.objects.link(ob_004)
col_collection.objects.link(ob_cube_001)
col_collection.objects.link(ob_006)
col_collection.objects.link(ob_007)
col_collection.objects.link(ob_008)
col_collection.objects.link(ob_009)
col_collection.objects.link(ob_010)
col_collection.objects.link(ob_011)
col_collection.objects.link(ob_012)
col_collection.objects.link(ob_013)
col_collection.objects.link(ob_014)
col_collection.objects.link(ob_015)
col_collection.objects.link(ob_016)
col_collection.objects.link(ob_017)
col_collection.objects.link(ob_018)
col_collection.objects.link(ob_019)

# ---- scene / render settings (as saved in the file)
scene.camera = ob_camera
scene.frame_start = 1; scene.frame_end = 250; scene.frame_set(0)
scene.render.engine = 'BLENDER_EEVEE_NEXT'
scene.render.bake_bias = 0.0
scene.render.bake_samples = 0
scene.render.compositor_device = 'GPU'
scene.eevee.use_volume_custom_range = False
scene.eevee.fast_gi_thickness_near = 0.1
scene.eevee.fast_gi_thickness_far = 0.0
scene.eevee.ray_tracing_options.screen_trace_thickness = 0.1
bpy.context.view_layer.update()
